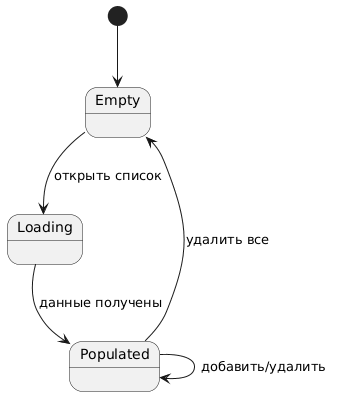

The diagram above was rendered by PlantUML. Its source (embedded in the PNG):
@startuml
[*] --> Empty
Empty --> Loading : открыть список
Loading --> Populated : данные получены
Populated --> Populated : добавить/удалить
Populated --> Empty : удалить все
@enduml